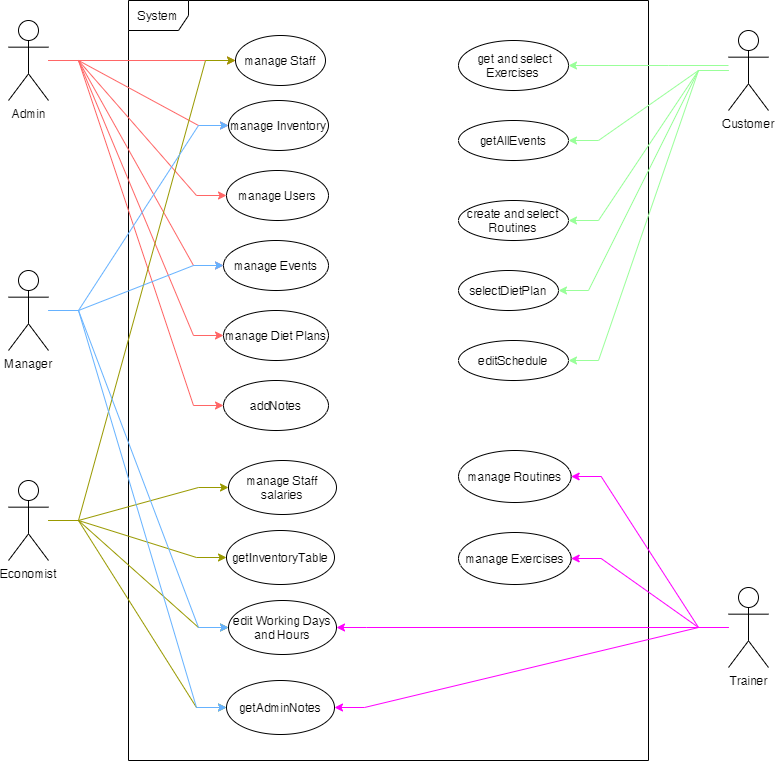

The diagram above was exported from draw.io. Its source (the exported page's mxGraphModel, read from the mxfile embedded in the PNG):
<mxGraphModel dx="1673" dy="829" grid="1" gridSize="10" guides="1" tooltips="1" connect="1" arrows="1" fold="1" page="0" pageScale="1" pageWidth="850" pageHeight="1100" math="0" shadow="0">
  <root>
    <mxCell id="0" />
    <mxCell id="1" parent="0" />
    <mxCell id="-sT4UQIAeWZGRFbU-jme-1" value="System" style="shape=umlFrame;whiteSpace=wrap;html=1;" vertex="1" parent="1">
      <mxGeometry x="280" y="120" width="520" height="760" as="geometry" />
    </mxCell>
    <mxCell id="-sT4UQIAeWZGRFbU-jme-31" style="edgeStyle=entityRelationEdgeStyle;rounded=0;orthogonalLoop=1;jettySize=auto;html=1;strokeColor=#FF6666;" edge="1" parent="1" source="-sT4UQIAeWZGRFbU-jme-7" target="-sT4UQIAeWZGRFbU-jme-8">
      <mxGeometry relative="1" as="geometry" />
    </mxCell>
    <mxCell id="-sT4UQIAeWZGRFbU-jme-32" style="edgeStyle=entityRelationEdgeStyle;rounded=0;orthogonalLoop=1;jettySize=auto;html=1;strokeColor=#FF6666;" edge="1" parent="1" source="-sT4UQIAeWZGRFbU-jme-7" target="-sT4UQIAeWZGRFbU-jme-9">
      <mxGeometry relative="1" as="geometry" />
    </mxCell>
    <mxCell id="-sT4UQIAeWZGRFbU-jme-33" style="edgeStyle=entityRelationEdgeStyle;rounded=0;orthogonalLoop=1;jettySize=auto;html=1;strokeColor=#FF6666;" edge="1" parent="1" source="-sT4UQIAeWZGRFbU-jme-7" target="-sT4UQIAeWZGRFbU-jme-10">
      <mxGeometry relative="1" as="geometry" />
    </mxCell>
    <mxCell id="-sT4UQIAeWZGRFbU-jme-34" style="edgeStyle=entityRelationEdgeStyle;rounded=0;orthogonalLoop=1;jettySize=auto;html=1;strokeColor=#FF6666;" edge="1" parent="1" source="-sT4UQIAeWZGRFbU-jme-7" target="-sT4UQIAeWZGRFbU-jme-12">
      <mxGeometry relative="1" as="geometry" />
    </mxCell>
    <mxCell id="-sT4UQIAeWZGRFbU-jme-35" style="edgeStyle=entityRelationEdgeStyle;rounded=0;orthogonalLoop=1;jettySize=auto;html=1;strokeColor=#FF6666;" edge="1" parent="1" source="-sT4UQIAeWZGRFbU-jme-7" target="-sT4UQIAeWZGRFbU-jme-11">
      <mxGeometry relative="1" as="geometry" />
    </mxCell>
    <mxCell id="-sT4UQIAeWZGRFbU-jme-46" style="edgeStyle=entityRelationEdgeStyle;rounded=0;orthogonalLoop=1;jettySize=auto;html=1;strokeColor=#FF6666;" edge="1" parent="1" source="-sT4UQIAeWZGRFbU-jme-7" target="-sT4UQIAeWZGRFbU-jme-45">
      <mxGeometry relative="1" as="geometry" />
    </mxCell>
    <mxCell id="-sT4UQIAeWZGRFbU-jme-7" value="Admin" style="shape=umlActor;verticalLabelPosition=bottom;verticalAlign=top;html=1;outlineConnect=0;" vertex="1" parent="1">
      <mxGeometry x="160" y="140" width="40" height="80" as="geometry" />
    </mxCell>
    <mxCell id="-sT4UQIAeWZGRFbU-jme-8" value="manage Staff" style="ellipse;whiteSpace=wrap;html=1;" vertex="1" parent="1">
      <mxGeometry x="387" y="155" width="90" height="50" as="geometry" />
    </mxCell>
    <mxCell id="-sT4UQIAeWZGRFbU-jme-9" value="manage Users" style="ellipse;whiteSpace=wrap;html=1;" vertex="1" parent="1">
      <mxGeometry x="378" y="290" width="102" height="50" as="geometry" />
    </mxCell>
    <mxCell id="-sT4UQIAeWZGRFbU-jme-10" value="manage Events" style="ellipse;whiteSpace=wrap;html=1;" vertex="1" parent="1">
      <mxGeometry x="375" y="360" width="105" height="50" as="geometry" />
    </mxCell>
    <mxCell id="-sT4UQIAeWZGRFbU-jme-11" value="addNotes" style="ellipse;whiteSpace=wrap;html=1;" vertex="1" parent="1">
      <mxGeometry x="375" y="500" width="105" height="50" as="geometry" />
    </mxCell>
    <mxCell id="-sT4UQIAeWZGRFbU-jme-12" value="manage Diet Plans" style="ellipse;whiteSpace=wrap;html=1;" vertex="1" parent="1">
      <mxGeometry x="375" y="430" width="105" height="50" as="geometry" />
    </mxCell>
    <mxCell id="-sT4UQIAeWZGRFbU-jme-25" style="edgeStyle=orthogonalEdgeStyle;rounded=0;orthogonalLoop=1;jettySize=auto;html=1;strokeColor=#99FF99;" edge="1" parent="1" source="-sT4UQIAeWZGRFbU-jme-18" target="-sT4UQIAeWZGRFbU-jme-19">
      <mxGeometry relative="1" as="geometry">
        <Array as="points">
          <mxPoint x="820" y="185" />
          <mxPoint x="820" y="185" />
        </Array>
      </mxGeometry>
    </mxCell>
    <mxCell id="-sT4UQIAeWZGRFbU-jme-27" style="edgeStyle=entityRelationEdgeStyle;rounded=0;orthogonalLoop=1;jettySize=auto;html=1;strokeColor=#99FF99;" edge="1" parent="1" source="-sT4UQIAeWZGRFbU-jme-18" target="-sT4UQIAeWZGRFbU-jme-20">
      <mxGeometry relative="1" as="geometry" />
    </mxCell>
    <mxCell id="-sT4UQIAeWZGRFbU-jme-28" style="edgeStyle=entityRelationEdgeStyle;rounded=0;orthogonalLoop=1;jettySize=auto;html=1;strokeColor=#99FF99;" edge="1" parent="1" source="-sT4UQIAeWZGRFbU-jme-18" target="-sT4UQIAeWZGRFbU-jme-21">
      <mxGeometry relative="1" as="geometry" />
    </mxCell>
    <mxCell id="-sT4UQIAeWZGRFbU-jme-29" style="edgeStyle=entityRelationEdgeStyle;rounded=0;orthogonalLoop=1;jettySize=auto;html=1;strokeColor=#99FF99;" edge="1" parent="1" source="-sT4UQIAeWZGRFbU-jme-18" target="-sT4UQIAeWZGRFbU-jme-22">
      <mxGeometry relative="1" as="geometry" />
    </mxCell>
    <mxCell id="-sT4UQIAeWZGRFbU-jme-30" style="edgeStyle=entityRelationEdgeStyle;rounded=0;orthogonalLoop=1;jettySize=auto;html=1;strokeColor=#99FF99;" edge="1" parent="1" source="-sT4UQIAeWZGRFbU-jme-18" target="-sT4UQIAeWZGRFbU-jme-23">
      <mxGeometry relative="1" as="geometry" />
    </mxCell>
    <mxCell id="-sT4UQIAeWZGRFbU-jme-18" value="Customer" style="shape=umlActor;verticalLabelPosition=bottom;verticalAlign=top;html=1;outlineConnect=0;" vertex="1" parent="1">
      <mxGeometry x="880" y="150" width="40" height="80" as="geometry" />
    </mxCell>
    <mxCell id="-sT4UQIAeWZGRFbU-jme-19" value="&amp;nbsp;get and select Exercises" style="ellipse;whiteSpace=wrap;html=1;" vertex="1" parent="1">
      <mxGeometry x="610" y="160" width="110" height="50" as="geometry" />
    </mxCell>
    <mxCell id="-sT4UQIAeWZGRFbU-jme-20" value="getAllEvents" style="ellipse;whiteSpace=wrap;html=1;" vertex="1" parent="1">
      <mxGeometry x="610" y="240" width="110" height="40" as="geometry" />
    </mxCell>
    <mxCell id="-sT4UQIAeWZGRFbU-jme-21" value="create and select Routines" style="ellipse;whiteSpace=wrap;html=1;" vertex="1" parent="1">
      <mxGeometry x="610" y="320" width="110" height="40" as="geometry" />
    </mxCell>
    <mxCell id="-sT4UQIAeWZGRFbU-jme-22" value="selectDietPlan" style="ellipse;whiteSpace=wrap;html=1;" vertex="1" parent="1">
      <mxGeometry x="610" y="390" width="100" height="40" as="geometry" />
    </mxCell>
    <mxCell id="-sT4UQIAeWZGRFbU-jme-23" value="editSchedule" style="ellipse;whiteSpace=wrap;html=1;" vertex="1" parent="1">
      <mxGeometry x="610" y="460" width="110" height="40" as="geometry" />
    </mxCell>
    <mxCell id="-sT4UQIAeWZGRFbU-jme-69" style="edgeStyle=entityRelationEdgeStyle;rounded=0;orthogonalLoop=1;jettySize=auto;html=1;strokeColor=#999900;" edge="1" parent="1" source="-sT4UQIAeWZGRFbU-jme-40" target="-sT4UQIAeWZGRFbU-jme-43">
      <mxGeometry relative="1" as="geometry" />
    </mxCell>
    <mxCell id="-sT4UQIAeWZGRFbU-jme-70" style="edgeStyle=entityRelationEdgeStyle;rounded=0;orthogonalLoop=1;jettySize=auto;html=1;strokeColor=#999900;" edge="1" parent="1" source="-sT4UQIAeWZGRFbU-jme-40" target="-sT4UQIAeWZGRFbU-jme-8">
      <mxGeometry relative="1" as="geometry" />
    </mxCell>
    <mxCell id="-sT4UQIAeWZGRFbU-jme-71" style="edgeStyle=entityRelationEdgeStyle;rounded=0;orthogonalLoop=1;jettySize=auto;html=1;strokeColor=#999900;" edge="1" parent="1" source="-sT4UQIAeWZGRFbU-jme-40" target="-sT4UQIAeWZGRFbU-jme-44">
      <mxGeometry relative="1" as="geometry" />
    </mxCell>
    <mxCell id="-sT4UQIAeWZGRFbU-jme-72" style="edgeStyle=entityRelationEdgeStyle;rounded=0;orthogonalLoop=1;jettySize=auto;html=1;strokeColor=#999900;" edge="1" parent="1" source="-sT4UQIAeWZGRFbU-jme-40" target="-sT4UQIAeWZGRFbU-jme-41">
      <mxGeometry relative="1" as="geometry" />
    </mxCell>
    <mxCell id="-sT4UQIAeWZGRFbU-jme-73" style="edgeStyle=entityRelationEdgeStyle;rounded=0;orthogonalLoop=1;jettySize=auto;html=1;strokeColor=#999900;" edge="1" parent="1" source="-sT4UQIAeWZGRFbU-jme-40" target="-sT4UQIAeWZGRFbU-jme-42">
      <mxGeometry relative="1" as="geometry" />
    </mxCell>
    <mxCell id="-sT4UQIAeWZGRFbU-jme-40" value="Economist" style="shape=umlActor;verticalLabelPosition=bottom;verticalAlign=top;html=1;outlineConnect=0;" vertex="1" parent="1">
      <mxGeometry x="160" y="600" width="40" height="80" as="geometry" />
    </mxCell>
    <mxCell id="-sT4UQIAeWZGRFbU-jme-41" value="edit Working Days and Hours" style="ellipse;whiteSpace=wrap;html=1;" vertex="1" parent="1">
      <mxGeometry x="380" y="720" width="108" height="54" as="geometry" />
    </mxCell>
    <mxCell id="-sT4UQIAeWZGRFbU-jme-42" value="getAdminNotes" style="ellipse;whiteSpace=wrap;html=1;" vertex="1" parent="1">
      <mxGeometry x="378" y="800" width="108" height="54" as="geometry" />
    </mxCell>
    <mxCell id="-sT4UQIAeWZGRFbU-jme-43" value="manage Staff salaries" style="ellipse;whiteSpace=wrap;html=1;" vertex="1" parent="1">
      <mxGeometry x="380" y="580" width="108" height="54" as="geometry" />
    </mxCell>
    <mxCell id="-sT4UQIAeWZGRFbU-jme-44" value="getInventoryTable" style="ellipse;whiteSpace=wrap;html=1;" vertex="1" parent="1">
      <mxGeometry x="378" y="650" width="108" height="54" as="geometry" />
    </mxCell>
    <mxCell id="-sT4UQIAeWZGRFbU-jme-45" value="manage Inventory" style="ellipse;whiteSpace=wrap;html=1;" vertex="1" parent="1">
      <mxGeometry x="380" y="220" width="100" height="50" as="geometry" />
    </mxCell>
    <mxCell id="-sT4UQIAeWZGRFbU-jme-65" style="edgeStyle=entityRelationEdgeStyle;rounded=0;orthogonalLoop=1;jettySize=auto;html=1;strokeColor=#66B2FF;" edge="1" parent="1" source="-sT4UQIAeWZGRFbU-jme-51" target="-sT4UQIAeWZGRFbU-jme-45">
      <mxGeometry relative="1" as="geometry" />
    </mxCell>
    <mxCell id="-sT4UQIAeWZGRFbU-jme-66" style="edgeStyle=entityRelationEdgeStyle;rounded=0;orthogonalLoop=1;jettySize=auto;html=1;strokeColor=#66B2FF;" edge="1" parent="1" source="-sT4UQIAeWZGRFbU-jme-51" target="-sT4UQIAeWZGRFbU-jme-10">
      <mxGeometry relative="1" as="geometry" />
    </mxCell>
    <mxCell id="-sT4UQIAeWZGRFbU-jme-67" style="edgeStyle=entityRelationEdgeStyle;rounded=0;orthogonalLoop=1;jettySize=auto;html=1;strokeColor=#66B2FF;" edge="1" parent="1" source="-sT4UQIAeWZGRFbU-jme-51" target="-sT4UQIAeWZGRFbU-jme-41">
      <mxGeometry relative="1" as="geometry" />
    </mxCell>
    <mxCell id="-sT4UQIAeWZGRFbU-jme-68" style="edgeStyle=entityRelationEdgeStyle;rounded=0;orthogonalLoop=1;jettySize=auto;html=1;strokeColor=#66B2FF;" edge="1" parent="1" source="-sT4UQIAeWZGRFbU-jme-51" target="-sT4UQIAeWZGRFbU-jme-42">
      <mxGeometry relative="1" as="geometry" />
    </mxCell>
    <mxCell id="-sT4UQIAeWZGRFbU-jme-51" value="Manager" style="shape=umlActor;verticalLabelPosition=bottom;verticalAlign=top;html=1;outlineConnect=0;" vertex="1" parent="1">
      <mxGeometry x="160" y="390" width="40" height="80" as="geometry" />
    </mxCell>
    <mxCell id="-sT4UQIAeWZGRFbU-jme-74" style="edgeStyle=entityRelationEdgeStyle;rounded=0;orthogonalLoop=1;jettySize=auto;html=1;strokeColor=#FF00FF;" edge="1" parent="1" source="-sT4UQIAeWZGRFbU-jme-60" target="-sT4UQIAeWZGRFbU-jme-61">
      <mxGeometry relative="1" as="geometry" />
    </mxCell>
    <mxCell id="-sT4UQIAeWZGRFbU-jme-75" style="edgeStyle=entityRelationEdgeStyle;rounded=0;orthogonalLoop=1;jettySize=auto;html=1;strokeColor=#FF00FF;" edge="1" parent="1" source="-sT4UQIAeWZGRFbU-jme-60" target="-sT4UQIAeWZGRFbU-jme-64">
      <mxGeometry relative="1" as="geometry" />
    </mxCell>
    <mxCell id="-sT4UQIAeWZGRFbU-jme-77" style="edgeStyle=entityRelationEdgeStyle;rounded=0;orthogonalLoop=1;jettySize=auto;html=1;entryX=1;entryY=0.5;entryDx=0;entryDy=0;strokeColor=#FF00FF;" edge="1" parent="1" source="-sT4UQIAeWZGRFbU-jme-60" target="-sT4UQIAeWZGRFbU-jme-41">
      <mxGeometry relative="1" as="geometry" />
    </mxCell>
    <mxCell id="-sT4UQIAeWZGRFbU-jme-78" style="edgeStyle=entityRelationEdgeStyle;rounded=0;orthogonalLoop=1;jettySize=auto;html=1;strokeColor=#FF00FF;" edge="1" parent="1" source="-sT4UQIAeWZGRFbU-jme-60" target="-sT4UQIAeWZGRFbU-jme-42">
      <mxGeometry relative="1" as="geometry" />
    </mxCell>
    <mxCell id="-sT4UQIAeWZGRFbU-jme-60" value="Trainer" style="shape=umlActor;verticalLabelPosition=bottom;verticalAlign=top;html=1;outlineConnect=0;" vertex="1" parent="1">
      <mxGeometry x="880" y="707" width="40" height="80" as="geometry" />
    </mxCell>
    <mxCell id="-sT4UQIAeWZGRFbU-jme-61" value="manage Routines" style="ellipse;whiteSpace=wrap;html=1;" vertex="1" parent="1">
      <mxGeometry x="610" y="570" width="112.67" height="52" as="geometry" />
    </mxCell>
    <mxCell id="-sT4UQIAeWZGRFbU-jme-64" value="manage Exercises" style="ellipse;whiteSpace=wrap;html=1;" vertex="1" parent="1">
      <mxGeometry x="610" y="652" width="112.67" height="52" as="geometry" />
    </mxCell>
  </root>
</mxGraphModel>